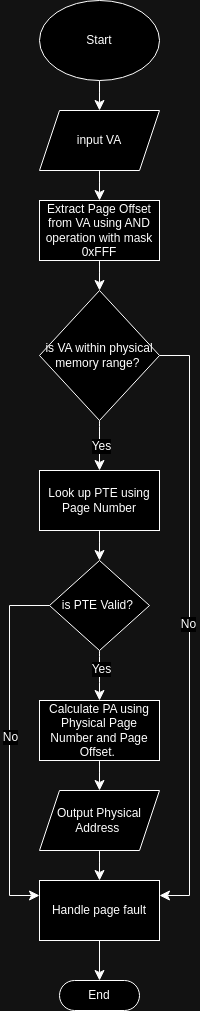

The diagram above was exported from draw.io. Its source (the exported page's mxGraphModel, read from the mxfile embedded in the PNG):
<mxGraphModel dx="325" dy="726" grid="1" gridSize="10" guides="1" tooltips="1" connect="1" arrows="1" fold="1" page="1" pageScale="1" pageWidth="850" pageHeight="1100" math="0" shadow="0">
  <root>
    <mxCell id="0" />
    <mxCell id="1" parent="0" />
    <mxCell id="3qMXPymXq-7-UbTqRrLh-3" value="" style="edgeStyle=none;curved=1;rounded=0;orthogonalLoop=1;jettySize=auto;html=1;fontSize=12;startSize=8;endSize=8;" edge="1" parent="1" source="3qMXPymXq-7-UbTqRrLh-1" target="3qMXPymXq-7-UbTqRrLh-2">
      <mxGeometry relative="1" as="geometry" />
    </mxCell>
    <mxCell id="3qMXPymXq-7-UbTqRrLh-1" value="Start" style="ellipse;whiteSpace=wrap;html=1;" vertex="1" parent="1">
      <mxGeometry x="110" y="80" width="120" height="80" as="geometry" />
    </mxCell>
    <mxCell id="3qMXPymXq-7-UbTqRrLh-5" value="" style="edgeStyle=none;curved=1;rounded=0;orthogonalLoop=1;jettySize=auto;html=1;fontSize=12;startSize=8;endSize=8;" edge="1" parent="1" source="3qMXPymXq-7-UbTqRrLh-2" target="3qMXPymXq-7-UbTqRrLh-4">
      <mxGeometry relative="1" as="geometry" />
    </mxCell>
    <mxCell id="3qMXPymXq-7-UbTqRrLh-2" value="input VA" style="shape=parallelogram;perimeter=parallelogramPerimeter;whiteSpace=wrap;html=1;fixedSize=1;" vertex="1" parent="1">
      <mxGeometry x="110" y="190" width="120" height="60" as="geometry" />
    </mxCell>
    <mxCell id="3qMXPymXq-7-UbTqRrLh-7" value="" style="edgeStyle=none;curved=1;rounded=0;orthogonalLoop=1;jettySize=auto;html=1;fontSize=12;startSize=8;endSize=8;" edge="1" parent="1" source="3qMXPymXq-7-UbTqRrLh-4" target="3qMXPymXq-7-UbTqRrLh-6">
      <mxGeometry relative="1" as="geometry" />
    </mxCell>
    <mxCell id="3qMXPymXq-7-UbTqRrLh-4" value="Extract Page Offset from VA using AND operation with mask 0xFFF" style="whiteSpace=wrap;html=1;" vertex="1" parent="1">
      <mxGeometry x="110" y="280" width="120" height="60" as="geometry" />
    </mxCell>
    <mxCell id="3qMXPymXq-7-UbTqRrLh-10" value="" style="edgeStyle=none;curved=1;rounded=0;orthogonalLoop=1;jettySize=auto;html=1;fontSize=12;startSize=8;endSize=8;" edge="1" parent="1" source="3qMXPymXq-7-UbTqRrLh-6" target="3qMXPymXq-7-UbTqRrLh-8">
      <mxGeometry relative="1" as="geometry" />
    </mxCell>
    <mxCell id="3qMXPymXq-7-UbTqRrLh-11" value="Yes" style="edgeLabel;html=1;align=center;verticalAlign=middle;resizable=0;points=[];fontSize=12;" vertex="1" connectable="0" parent="3qMXPymXq-7-UbTqRrLh-10">
      <mxGeometry y="1" relative="1" as="geometry">
        <mxPoint as="offset" />
      </mxGeometry>
    </mxCell>
    <mxCell id="3qMXPymXq-7-UbTqRrLh-6" value="is VA within physical memory range?&amp;nbsp;" style="rhombus;whiteSpace=wrap;html=1;" vertex="1" parent="1">
      <mxGeometry x="110" y="370" width="120" height="130" as="geometry" />
    </mxCell>
    <mxCell id="3qMXPymXq-7-UbTqRrLh-13" value="" style="edgeStyle=none;curved=1;rounded=0;orthogonalLoop=1;jettySize=auto;html=1;fontSize=12;startSize=8;endSize=8;" edge="1" parent="1" source="3qMXPymXq-7-UbTqRrLh-8" target="3qMXPymXq-7-UbTqRrLh-12">
      <mxGeometry relative="1" as="geometry" />
    </mxCell>
    <mxCell id="3qMXPymXq-7-UbTqRrLh-8" value="Look up PTE using Page Number" style="whiteSpace=wrap;html=1;" vertex="1" parent="1">
      <mxGeometry x="110" y="550" width="120" height="60" as="geometry" />
    </mxCell>
    <mxCell id="3qMXPymXq-7-UbTqRrLh-16" value="" style="edgeStyle=none;curved=1;rounded=0;orthogonalLoop=1;jettySize=auto;html=1;fontSize=12;startSize=8;endSize=8;" edge="1" parent="1" source="3qMXPymXq-7-UbTqRrLh-12" target="3qMXPymXq-7-UbTqRrLh-14">
      <mxGeometry relative="1" as="geometry" />
    </mxCell>
    <mxCell id="3qMXPymXq-7-UbTqRrLh-27" value="Yes" style="edgeLabel;html=1;align=center;verticalAlign=middle;resizable=0;points=[];fontSize=12;" vertex="1" connectable="0" parent="3qMXPymXq-7-UbTqRrLh-16">
      <mxGeometry x="-0.2667" y="1" relative="1" as="geometry">
        <mxPoint as="offset" />
      </mxGeometry>
    </mxCell>
    <mxCell id="3qMXPymXq-7-UbTqRrLh-12" value="is PTE Valid?&amp;nbsp;" style="rhombus;whiteSpace=wrap;html=1;" vertex="1" parent="1">
      <mxGeometry x="120" y="640" width="100" height="90" as="geometry" />
    </mxCell>
    <mxCell id="3qMXPymXq-7-UbTqRrLh-18" value="" style="edgeStyle=none;curved=1;rounded=0;orthogonalLoop=1;jettySize=auto;html=1;fontSize=12;startSize=8;endSize=8;" edge="1" parent="1" source="3qMXPymXq-7-UbTqRrLh-14" target="3qMXPymXq-7-UbTqRrLh-17">
      <mxGeometry relative="1" as="geometry" />
    </mxCell>
    <mxCell id="3qMXPymXq-7-UbTqRrLh-14" value="Calculate PA using Physical Page Number and Page Offset.&amp;nbsp;" style="whiteSpace=wrap;html=1;" vertex="1" parent="1">
      <mxGeometry x="110" y="780" width="120" height="60" as="geometry" />
    </mxCell>
    <mxCell id="3qMXPymXq-7-UbTqRrLh-20" value="" style="edgeStyle=none;curved=1;rounded=0;orthogonalLoop=1;jettySize=auto;html=1;fontSize=12;startSize=8;endSize=8;" edge="1" parent="1" source="3qMXPymXq-7-UbTqRrLh-17" target="3qMXPymXq-7-UbTqRrLh-19">
      <mxGeometry relative="1" as="geometry" />
    </mxCell>
    <mxCell id="3qMXPymXq-7-UbTqRrLh-17" value="Output Physical Address&amp;nbsp;" style="shape=parallelogram;perimeter=parallelogramPerimeter;whiteSpace=wrap;html=1;fixedSize=1;" vertex="1" parent="1">
      <mxGeometry x="110" y="870" width="120" height="60" as="geometry" />
    </mxCell>
    <mxCell id="3qMXPymXq-7-UbTqRrLh-19" value="Handle page fault" style="whiteSpace=wrap;html=1;" vertex="1" parent="1">
      <mxGeometry x="110" y="960" width="120" height="60" as="geometry" />
    </mxCell>
    <mxCell id="3qMXPymXq-7-UbTqRrLh-21" value="" style="endArrow=classic;html=1;rounded=0;fontSize=12;startSize=8;endSize=8;exitX=1;exitY=0.5;exitDx=0;exitDy=0;entryX=1;entryY=0.25;entryDx=0;entryDy=0;" edge="1" parent="1" source="3qMXPymXq-7-UbTqRrLh-6" target="3qMXPymXq-7-UbTqRrLh-19">
      <mxGeometry width="50" height="50" relative="1" as="geometry">
        <mxPoint x="270" y="490" as="sourcePoint" />
        <mxPoint x="260" y="990" as="targetPoint" />
        <Array as="points">
          <mxPoint x="260" y="435" />
          <mxPoint x="260" y="975" />
        </Array>
      </mxGeometry>
    </mxCell>
    <mxCell id="3qMXPymXq-7-UbTqRrLh-22" value="No" style="edgeLabel;html=1;align=center;verticalAlign=middle;resizable=0;points=[];fontSize=12;" vertex="1" connectable="0" parent="3qMXPymXq-7-UbTqRrLh-21">
      <mxGeometry x="-0.0067" y="-2" relative="1" as="geometry">
        <mxPoint as="offset" />
      </mxGeometry>
    </mxCell>
    <mxCell id="3qMXPymXq-7-UbTqRrLh-23" value="" style="endArrow=classic;html=1;rounded=0;fontSize=12;startSize=8;endSize=8;exitX=0;exitY=0.5;exitDx=0;exitDy=0;entryX=0;entryY=0.25;entryDx=0;entryDy=0;" edge="1" parent="1" source="3qMXPymXq-7-UbTqRrLh-12" target="3qMXPymXq-7-UbTqRrLh-19">
      <mxGeometry width="50" height="50" relative="1" as="geometry">
        <mxPoint x="180" y="670" as="sourcePoint" />
        <mxPoint x="80" y="1010" as="targetPoint" />
        <Array as="points">
          <mxPoint x="80" y="685" />
          <mxPoint x="80" y="975" />
        </Array>
      </mxGeometry>
    </mxCell>
    <mxCell id="3qMXPymXq-7-UbTqRrLh-24" value="No" style="edgeLabel;html=1;align=center;verticalAlign=middle;resizable=0;points=[];fontSize=12;" vertex="1" connectable="0" parent="3qMXPymXq-7-UbTqRrLh-23">
      <mxGeometry x="-0.0514" relative="1" as="geometry">
        <mxPoint as="offset" />
      </mxGeometry>
    </mxCell>
    <mxCell id="3qMXPymXq-7-UbTqRrLh-25" value="End" style="html=1;dashed=0;whiteSpace=wrap;shape=mxgraph.dfd.start" vertex="1" parent="1">
      <mxGeometry x="130" y="1060" width="80" height="30" as="geometry" />
    </mxCell>
    <mxCell id="3qMXPymXq-7-UbTqRrLh-26" value="" style="endArrow=classic;html=1;rounded=0;fontSize=12;startSize=8;endSize=8;exitX=0.5;exitY=1;exitDx=0;exitDy=0;entryX=0.5;entryY=0.5;entryDx=0;entryDy=-15;entryPerimeter=0;" edge="1" parent="1" source="3qMXPymXq-7-UbTqRrLh-19" target="3qMXPymXq-7-UbTqRrLh-25">
      <mxGeometry width="50" height="50" relative="1" as="geometry">
        <mxPoint x="180" y="870" as="sourcePoint" />
        <mxPoint x="230" y="820" as="targetPoint" />
      </mxGeometry>
    </mxCell>
  </root>
</mxGraphModel>